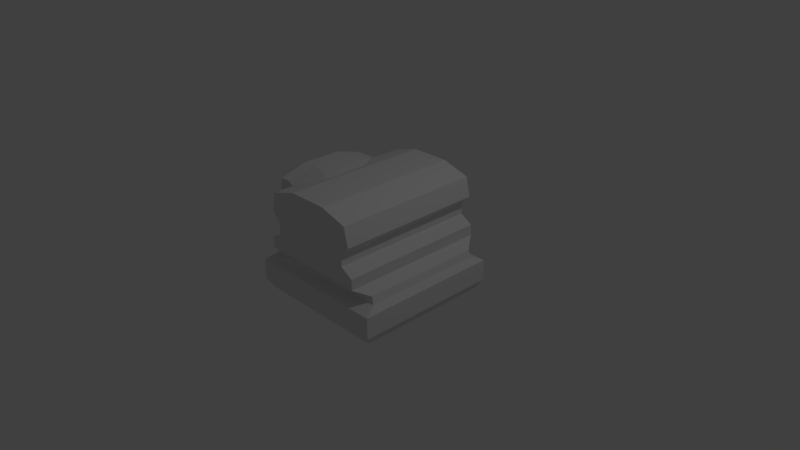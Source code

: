 # Source: Title_Ground_Normal_wall_bended.blend  (saved by Blender 2.76.0; exported with 4.5.12 LTS)
import bpy
from mathutils import Matrix  # noqa: F401  (used for matrix-valued properties, if any)

bpy.ops.wm.read_factory_settings(use_empty=True)
scene = bpy.context.scene
scene.name = 'Scene'

# ---- collections
col_collection_1 = bpy.data.collections.new('Collection 1'); scene.collection.children.link(col_collection_1)

# ---- materials (node trees are filled in below, after node groups)
mat_material_001 = bpy.data.materials.new('Material.001')
mat_material_001.alpha_threshold = 0.0
mat_material_001.use_transparent_shadow = False
mat_material_001.roughness = 0.5
mat_material_001.line_color = (0.0, 0.0, 0.0, 1.0)
mat_material_000 = bpy.data.materials.new('Material.000')
mat_material_000.alpha_threshold = 0.0
mat_material_000.use_transparent_shadow = False
mat_material_000.roughness = 0.5
mat_material_000.line_color = (0.0, 0.0, 0.0, 1.0)

# ---- material node trees

# ---- world
world_world = bpy.data.worlds.new('World'); scene.world = world_world
world_world.color = (0.05088, 0.05088, 0.05088)
world_world.use_sun_shadow = False
world_world.sun_shadow_jitter_overblur = 0.0
world_world.cycles.sampling_method = 'MANUAL'
world_world.cycles.sample_map_resolution = 256

# ---- cameras
cam_camera = bpy.data.cameras.new('Camera')
cam_camera.clip_end = 100.0
cam_camera.lens = 35.0
cam_camera.sensor_width = 32.0
cam_camera.sensor_height = 18.0
cam_camera.ortho_scale = 7.314
cam_camera.dof.focus_distance = 0.0
cam_camera.dof.aperture_fstop = 128.0

# ---- lights
light_lamp = bpy.data.lights.new('Lamp', 'POINT')
light_lamp.transmission_factor = 0.0
light_lamp.cutoff_distance = 30.0
light_lamp.energy = 100.0
light_lamp.shadow_buffer_clip_start = 1.001
light_lamp.shadow_soft_size = 0.1
light_lamp.shadow_maximum_resolution = 0.006
light_lamp.use_absolute_resolution = True
light_lamp.cycles.use_multiple_importance_sampling = False

# ---- meshes
me_cube_001 = bpy.data.meshes.new('Cube.001')
me_cube_001.from_pydata([(-0.9423, -0.08094, -0.956), (-0.9999, -0.3686, -1.005), (-0.9498, -0.3724, 0.9946), (-0.9008, -0.08094, 0.941), (-0.8807, -0.001889, 0.7654), (-0.8282, -0.001889, -0.9265), (0.95, -0.08094, 0.9414), (1.0, -0.3686, 1.0), (-0.9212, -0.4977, -0.9212), (-0.8734, -0.4977, 0.9161), (0.9213, -0.001889, 0.8295), (-0.7398, -0.001889, 0.9287), (0.9213, -0.4977, 0.9213), (-0.8112, 0.08667, -0.889), (0.8838, 0.08667, 0.8337), (-0.7355, 0.07685, 0.8891), (-0.8375, 0.06702, 0.7535), (-0.2746, 1.091, 0.9993), (0.2706, 1.091, 0.9993), (-1.005, 1.091, -0.2757), (-1.013, 1.091, 0.2693), (-1.017, 0.5882, 0.5763), (-1.001, 0.5882, -0.5827), (0.5776, 0.5882, 0.9993), (-0.5816, 0.5933, 0.9993), (-0.9991, 0.1888, -0.7549), (0.7498, 0.1888, 0.9993), (-0.7538, 0.1888, 0.9993), (-1.019, 0.1888, 0.7485), (-1.0, 0.9773, -0.657), (0.6518, 0.9773, 0.9993), (-1.018, 0.9773, 0.6505), (-0.6558, 0.9773, 0.9993), (-1.019, 0.7168, 0.7081), (-0.7134, 0.7168, 0.9993), (0.7094, 0.7168, 0.9993), (-0.9996, 0.7168, -0.7145), (-1.019, 0.3356, 0.7485), (-0.9991, 0.3356, -0.7549), (0.7498, 0.3356, 0.9993), (-0.7538, 0.3356, 0.9993), (-1.017, 0.4349, 0.5763), (-1.001, 0.4349, -0.5827), (0.5776, 0.4349, 0.9993), (-0.5816, 0.4349, 0.9993), (-0.5359, -0.08094, -0.9537), (-0.5704, -0.3686, -1.003), (-0.5375, -0.001889, -0.9162), (-0.883, -0.001889, 0.7533), (-0.5636, -0.4977, -0.9213), (-0.5325, 0.08667, -0.8771), (-0.8613, 0.08667, 0.7803), (-0.8113, 1.091, 0.2488), (-0.7919, 0.5943, 0.5502), (-0.649, 0.5882, -0.5877), (-0.6161, 0.1888, -0.7568), (-0.8738, 0.1847, 0.7192), (-0.7075, 1.091, -0.2863), (-0.6348, 0.9773, -0.6606), (-0.8839, 0.9773, 0.6506), (-0.6238, 0.7168, -0.7171), (-0.8675, 0.7242, 0.6796), (-0.6161, 0.3356, -0.7568), (-0.8738, 0.3346, 0.7192), (-0.649, 0.4349, -0.5877), (-0.7919, 0.4359, 0.5502), (0.929, -0.1042, 0.4245), (0.8938, -0.01708, 0.418), (0.8627, 0.07057, 0.4438), (0.595, 0.5685, 0.6126), (0.7449, 0.1682, 0.5323), (0.2718, 1.075, 0.7296), (0.6554, 0.9754, 0.621), (0.7099, 0.7179, 0.6057), (0.7521, 0.3137, 0.5507), (0.5875, 0.4166, 0.5934), (0.9637, -0.3906, 0.4175), (-0.6886, -0.001733, 0.8394), (0.9173, -0.4968, 0.4175), (-0.737, 0.08689, 0.8396), (-0.275, 1.089, 0.8253), (-0.545, 0.5942, 0.8168), (-0.6927, 0.1851, 0.8578), (-0.6547, 0.9867, 0.878), (-0.6692, 0.724, 0.8554), (-0.6944, 0.3348, 0.8587), (-0.5533, 0.4351, 0.7968), (0.9666, -0.3807, -0.9172), (-0.786, -0.001803, 0.8007), (0.8874, -0.4971, -0.8437), (-0.7983, 0.08679, 0.8129), (-0.3905, 1.09, 0.4054), (-0.6818, 0.5942, 0.6965), (-0.7804, 0.1851, 0.7955), (-0.7015, 0.9824, 0.7165), (-0.7613, 0.7242, 0.7763), (-0.7803, 0.3349, 0.796), (-0.671, 0.4356, 0.6859), (0.8787, -0.008877, -0.842), (0.5833, -0.01025, -0.5677), (0.5449, 0.07781, -0.5297), (0.3291, 0.5774, -0.315), (0.4337, 0.1774, -0.4186), (0.05069, 1.082, -0.03496), (0.3862, 0.9634, -0.3716), (0.4153, 0.7034, -0.3998), (0.4303, 0.3235, -0.4147), (0.325, 0.4248, -0.3089), (-0.9999, -0.1556, -1.005), (1.0, -0.1556, 1.0), (-0.5704, -0.1556, -1.003), (0.9741, -0.1795, 0.4443), (-0.9544, -0.1565, 0.9977), (0.9723, -0.1687, -0.9284)], [], [(0, 3, 4, 5), (111, 66, 6, 109), (67, 10, 6, 66), (76, 7, 12, 78), (5, 4, 16, 13), (29, 31, 20, 19), (77, 11, 15, 79), (11, 10, 14, 15), (47, 5, 13, 50), (32, 30, 18, 17), (52, 57, 19, 20), (34, 35, 30, 32), (83, 32, 17, 80), (86, 44, 24, 81), (44, 43, 23, 24), (64, 42, 22, 54), (42, 41, 21, 22), (13, 16, 28, 25), (50, 13, 25, 55), (15, 14, 26, 27), (79, 15, 27, 82), (36, 33, 31, 29), (84, 34, 32, 83), (58, 29, 19, 57), (60, 36, 29, 58), (54, 22, 36, 60), (81, 24, 34, 84), (22, 21, 33, 36), (24, 23, 35, 34), (25, 28, 37, 38), (55, 25, 38, 62), (27, 26, 39, 40), (82, 27, 40, 85), (38, 37, 41, 42), (62, 38, 42, 64), (40, 39, 43, 44), (85, 40, 44, 86), (37, 63, 65, 41), (106, 62, 64, 107), (28, 56, 63, 37), (102, 55, 62, 106), (21, 53, 61, 33), (101, 54, 60, 105), (105, 60, 58, 104), (104, 58, 57, 103), (33, 61, 59, 31), (16, 51, 56, 28), (100, 50, 55, 102), (107, 64, 54, 101), (41, 65, 53, 21), (31, 59, 52, 20), (91, 103, 57, 52), (99, 47, 50, 100), (4, 48, 51, 16), (1, 46, 49, 8), (5, 47, 45, 0), (108, 0, 45, 110), (10, 67, 68, 14), (17, 18, 71, 80), (43, 75, 69, 23), (14, 68, 70, 26), (30, 72, 71, 18), (35, 73, 72, 30), (23, 69, 73, 35), (26, 70, 74, 39), (39, 74, 75, 43), (96, 85, 86, 97), (93, 82, 85, 96), (92, 81, 84, 95), (95, 84, 83, 94), (90, 79, 82, 93), (97, 86, 81, 92), (94, 83, 80, 91), (88, 77, 79, 90), (87, 76, 78, 89), (99, 67, 66, 98), (113, 98, 66, 111), (109, 6, 3, 112), (10, 11, 3, 6), (8, 9, 2, 1), (108, 1, 2, 112), (7, 2, 9, 12), (4, 3, 11, 77, 88, 48), (110, 45, 98, 113), (47, 99, 98, 45), (46, 87, 89, 49), (48, 88, 90, 51), (59, 94, 91, 52), (65, 97, 92, 53), (51, 90, 93, 56), (61, 95, 94, 59), (53, 92, 95, 61), (56, 93, 96, 63), (63, 96, 97, 65), (67, 99, 100, 68), (80, 71, 103, 91), (75, 107, 101, 69), (68, 100, 102, 70), (72, 104, 103, 71), (73, 105, 104, 72), (69, 101, 105, 73), (70, 102, 106, 74), (74, 106, 107, 75), (8, 49, 89, 78, 12, 9), (46, 110, 113, 87), (0, 108, 112, 3), (7, 109, 112, 2), (87, 113, 111, 76), (1, 108, 110, 46), (76, 111, 109, 7)])
me_cube_001.materials.append(mat_material_001)
me_cube_001.use_remesh_preserve_volume = False
me_cube_001.use_remesh_preserve_attributes = False
me_cube_001.use_mirror_vertex_groups = False
me_cube_001.update()
me_cube_000 = bpy.data.meshes.new('Cube.000')
me_cube_000.from_pydata([(1.0, -0.0806, -1.0), (1.0, -0.3686, -1.0), (-1.0, -0.3686, -1.0), (-1.0, -0.0806, -1.0), (-0.9213, -0.00189, -0.8283), (0.9213, -0.00189, -0.8283), (1.0, -0.0806, 1.0), (1.0, -0.3686, 1.0), (0.9213, -0.4977, -0.9213), (-0.9213, -0.4977, -0.9213), (-1.0, -0.3686, 1.0), (-1.0, -0.0806, 1.0), (0.9213, -0.001889, 0.8295), (-0.9213, -0.001889, 0.8295), (0.9213, -0.4977, 0.9213), (-0.9213, -0.4977, 0.9213), (0.8838, 0.08667, -0.8113), (0.8838, 0.08667, 0.8337), (-0.8838, 0.08667, 0.8337), (-0.8838, 0.08667, -0.8113), (-0.2746, 1.091, 1.013), (0.2706, 1.091, 1.013), (0.2706, 1.091, -1.004), (-0.2746, 1.091, -1.004), (-0.5816, 0.5882, -1.004), (0.5776, 0.5882, -1.004), (0.5776, 0.5882, 1.013), (-0.5816, 0.5882, 1.013), (0.7498, 0.1888, -1.004), (0.7498, 0.1888, 1.013), (-0.7538, 0.1888, 1.013), (-0.7538, 0.1888, -1.004), (0.6518, 0.9773, -1.004), (0.6518, 0.9773, 1.013), (-0.6558, 0.9773, -1.004), (-0.6558, 0.9773, 1.013), (-0.7134, 0.7168, -1.004), (-0.7134, 0.7168, 1.013), (0.7094, 0.7168, 1.013), (0.7094, 0.7168, -1.004), (-0.7538, 0.3356, -1.004), (0.7498, 0.3356, -1.004), (0.7498, 0.3356, 1.013), (-0.7538, 0.3356, 1.013), (-0.5816, 0.4349, -1.004), (0.5776, 0.4349, -1.004), (0.5776, 0.4349, 1.013), (-0.5816, 0.4349, 1.013)], [], [(0, 1, 2, 3), (0, 3, 4, 5), (1, 0, 6, 7), (8, 9, 2, 1), (10, 11, 3, 2), (5, 12, 6, 0), (13, 4, 3, 11), (1, 7, 14, 8), (8, 14, 15, 9), (10, 2, 9, 15), (7, 10, 15, 14), (5, 4, 19, 16), (7, 6, 11, 10), (12, 13, 11, 6), (32, 34, 23, 22), (4, 13, 18, 19), (13, 12, 17, 18), (12, 5, 16, 17), (35, 33, 21, 20), (20, 21, 22, 23), (37, 38, 33, 35), (34, 35, 20, 23), (44, 47, 27, 24), (47, 46, 26, 27), (46, 45, 25, 26), (45, 44, 24, 25), (16, 19, 31, 28), (17, 16, 28, 29), (18, 17, 29, 30), (19, 18, 30, 31), (39, 36, 34, 32), (36, 37, 35, 34), (33, 32, 22, 21), (38, 39, 32, 33), (26, 25, 39, 38), (24, 27, 37, 36), (25, 24, 36, 39), (27, 26, 38, 37), (28, 31, 40, 41), (29, 28, 41, 42), (30, 29, 42, 43), (31, 30, 43, 40), (41, 40, 44, 45), (42, 41, 45, 46), (43, 42, 46, 47), (40, 43, 47, 44)])
me_cube_000.materials.append(mat_material_000)
me_cube_000.use_remesh_preserve_volume = False
me_cube_000.use_remesh_preserve_attributes = False
me_cube_000.use_mirror_vertex_groups = False
me_cube_000.update()

# ---- objects
ob_lamp = bpy.data.objects.new('Lamp', light_lamp)
ob_camera = bpy.data.objects.new('Camera', cam_camera)
ob_cube_001 = bpy.data.objects.new('Cube.001', me_cube_001)
ob_cube_000 = bpy.data.objects.new('Cube.000', me_cube_000)

# ---- transforms, parenting, visibility, modifiers, constraints
ob_lamp.location = (4.076, 1.005, 5.904)
ob_lamp.rotation_euler = (0.6503, 0.05522, 1.866)
ob_lamp.lock_rotations_4d = False
ob_lamp.empty_display_type = 'ARROWS'
ob_lamp.color = (0.0, 0.0, 0.0, 0.0)
ob_lamp.lineart.crease_threshold = 0.0
ob_camera.location = (7.481, -6.508, 5.344)
ob_camera.rotation_euler = (1.109, 0.01082, 0.8149)
ob_camera.lock_rotations_4d = False
ob_camera.empty_display_type = 'ARROWS'
ob_camera.color = (0.0, 0.0, 0.0, 0.0)
ob_camera.display_type = 'WIRE'
ob_camera.lineart.crease_threshold = 0.0
ob_cube_001.location = (0.0, 0.0, 0.0)
ob_cube_001.rotation_euler = (1.571, 0.0, 0.0)
ob_cube_001.scale = (0.9763, 0.9763, 0.9763)
ob_cube_001.lock_rotations_4d = False
ob_cube_001.empty_display_type = 'ARROWS'
ob_cube_001.lineart.crease_threshold = 0.0
ob_cube_000.location = (0.0, 0.0, 0.0)
ob_cube_000.rotation_euler = (1.571, -0.0, 3.142)
ob_cube_000.lock_rotations_4d = False
ob_cube_000.empty_display_type = 'ARROWS'
ob_cube_000.hide_viewport = True
ob_cube_000.hide_select = True
ob_cube_000.lineart.crease_threshold = 0.0

# ---- collection membership
col_collection_1.objects.link(ob_lamp)
col_collection_1.objects.link(ob_camera)
col_collection_1.objects.link(ob_cube_001)
col_collection_1.objects.link(ob_cube_000)

# ---- scene / render settings (as saved in the file)
scene.camera = ob_camera
scene.frame_start = 1; scene.frame_end = 250; scene.frame_set(1)
scene.render.engine = 'BLENDER_EEVEE_NEXT'
scene.render.resolution_percentage = 50
scene.render.dither_intensity = 0.0
scene.cycles.use_denoising = False
scene.cycles.samples = 10
scene.cycles.sampling_pattern = 'TABULATED_SOBOL'
scene.cycles.light_sampling_threshold = 0.0
scene.cycles.use_adaptive_sampling = False
scene.cycles.use_light_tree = False
scene.cycles.blur_glossy = 0.0
scene.cycles.pixel_filter_type = 'GAUSSIAN'
scene.cycles.sample_clamp_indirect = 0.0
scene.view_settings.view_transform = 'Standard'
bpy.context.view_layer.update()
